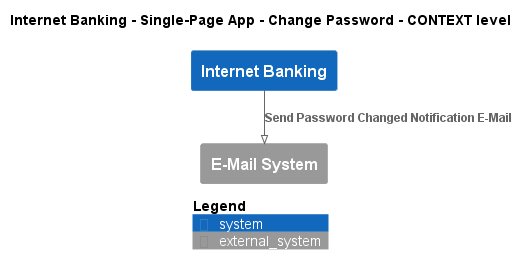

The diagram above was rendered by PlantUML. Its source (embedded in the PNG):
@startuml
!pragma layout smetana
!include ..\..\..\..\..\..\.c4s\C4_Context.puml

AddElementTag("state:new", $bgColor=green, $fontColor=#ffffff, $borderColor=green, $shadowing="False")
AddElementTag("state:changed", $bgColor=orange, $fontColor=#ffffff, $borderColor=orange, $shadowing="False")
AddElementTag("state:removed", $bgColor=red, $fontColor=#ffffff, $borderColor=red, $shadowing="False")

AddRelTag("state:new", $textColor=green, $lineColor=green)
AddRelTag("state:changed", $textColor=orange, $lineColor=orange)
AddRelTag("state:removed", $textColor=red, $lineColor=red)

SHOW_PERSON_PORTRAIT()
LAYOUT_TOP_DOWN()

skinparam linetype polyline

title Internet Banking - Single-Page App - Change Password - CONTEXT level

System(BigBankPlc.SoftwareSystems.InternetBanking, "Internet Banking", "")
System_Ext(BigBankPlc.SoftwareSystems.EMailSystem, "E-Mail System", "")

Rel(BigBankPlc.SoftwareSystems.InternetBanking, BigBankPlc.SoftwareSystems.EMailSystem, "Send Password Changed Notification E-Mail")


SHOW_LEGEND()
@enduml